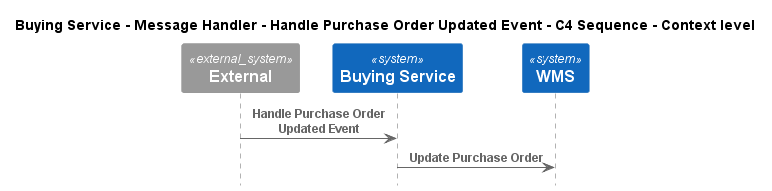

The diagram above was rendered by PlantUML. Its source (embedded in the PNG):
@startuml
!pragma layout smetana
!include ..\..\..\..\..\..\.c4s\C4_Sequence.puml

title Buying Service - Message Handler - Handle Purchase Order Updated Event - C4 Sequence - Context level

System_Ext(C4InterFlow.SoftwareSystems.ExternalSystem, "External", "")
System(ECommercePlatform.SoftwareSystems.BuyingService, "Buying Service", "")
System(ECommercePlatform.SoftwareSystems.WMS, "WMS", "")

Rel(C4InterFlow.SoftwareSystems.ExternalSystem, ECommercePlatform.SoftwareSystems.BuyingService, "Handle Purchase Order Updated Event")
Rel(ECommercePlatform.SoftwareSystems.BuyingService, ECommercePlatform.SoftwareSystems.WMS, "Update Purchase Order")


@enduml